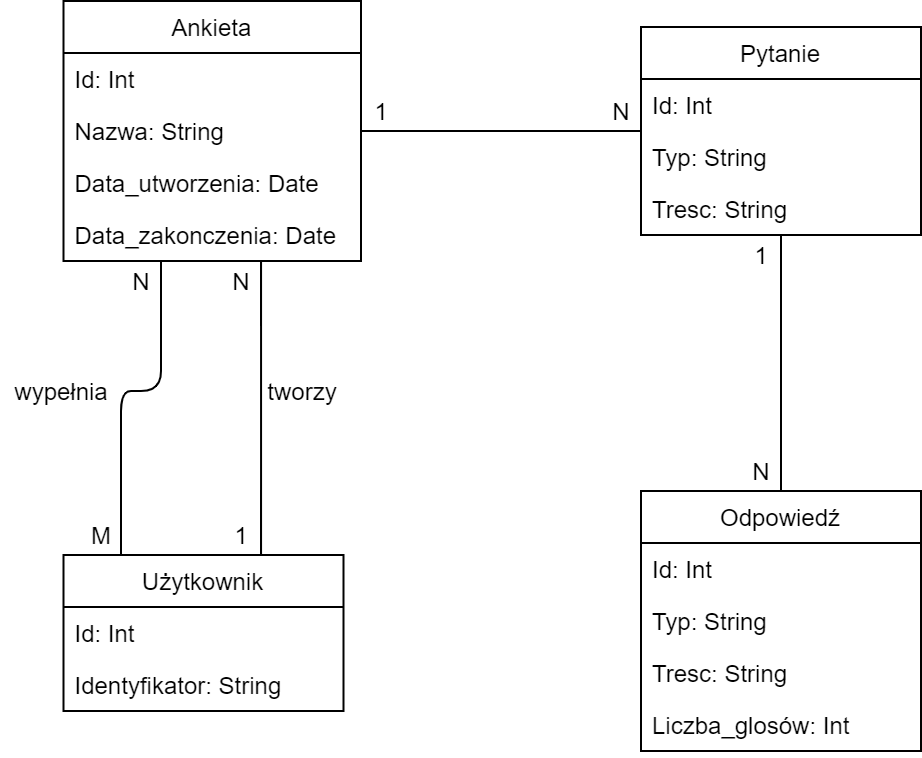

The diagram above was exported from draw.io. Its source (the exported page's mxGraphModel, read from the mxfile embedded in the PNG):
<mxGraphModel dx="2467" dy="1624" grid="1" gridSize="10" guides="1" tooltips="1" connect="1" arrows="1" fold="1" page="1" pageScale="1" pageWidth="827" pageHeight="1169" math="0" shadow="0">
  <root>
    <mxCell id="0" />
    <mxCell id="1" parent="0" />
    <mxCell id="2" value="Ankieta" style="swimlane;fontStyle=0;childLayout=stackLayout;horizontal=1;startSize=26;fillColor=none;horizontalStack=0;resizeParent=1;resizeParentMax=0;resizeLast=0;collapsible=1;marginBottom=0;" vertex="1" parent="1">
      <mxGeometry x="-798.75" y="355" width="148.75" height="130" as="geometry" />
    </mxCell>
    <mxCell id="3" value="Id: Int" style="text;strokeColor=none;fillColor=none;align=left;verticalAlign=top;spacingLeft=4;spacingRight=4;overflow=hidden;rotatable=0;points=[[0,0.5],[1,0.5]];portConstraint=eastwest;" vertex="1" parent="2">
      <mxGeometry y="26" width="148.75" height="26" as="geometry" />
    </mxCell>
    <mxCell id="4" value="Nazwa: String" style="text;strokeColor=none;fillColor=none;align=left;verticalAlign=top;spacingLeft=4;spacingRight=4;overflow=hidden;rotatable=0;points=[[0,0.5],[1,0.5]];portConstraint=eastwest;" vertex="1" parent="2">
      <mxGeometry y="52" width="148.75" height="26" as="geometry" />
    </mxCell>
    <mxCell id="5" value="Data_utworzenia: Date" style="text;strokeColor=none;fillColor=none;align=left;verticalAlign=top;spacingLeft=4;spacingRight=4;overflow=hidden;rotatable=0;points=[[0,0.5],[1,0.5]];portConstraint=eastwest;" vertex="1" parent="2">
      <mxGeometry y="78" width="148.75" height="26" as="geometry" />
    </mxCell>
    <mxCell id="6" value="Data_zakonczenia: Date" style="text;strokeColor=none;fillColor=none;align=left;verticalAlign=top;spacingLeft=4;spacingRight=4;overflow=hidden;rotatable=0;points=[[0,0.5],[1,0.5]];portConstraint=eastwest;" vertex="1" parent="2">
      <mxGeometry y="104" width="148.75" height="26" as="geometry" />
    </mxCell>
    <mxCell id="7" value="Pytanie" style="swimlane;fontStyle=0;childLayout=stackLayout;horizontal=1;startSize=26;fillColor=none;horizontalStack=0;resizeParent=1;resizeParentMax=0;resizeLast=0;collapsible=1;marginBottom=0;" vertex="1" parent="1">
      <mxGeometry x="-510" y="368" width="140" height="104" as="geometry" />
    </mxCell>
    <mxCell id="8" value="Id: Int" style="text;strokeColor=none;fillColor=none;align=left;verticalAlign=top;spacingLeft=4;spacingRight=4;overflow=hidden;rotatable=0;points=[[0,0.5],[1,0.5]];portConstraint=eastwest;" vertex="1" parent="7">
      <mxGeometry y="26" width="140" height="26" as="geometry" />
    </mxCell>
    <mxCell id="9" value="Typ: String" style="text;strokeColor=none;fillColor=none;align=left;verticalAlign=top;spacingLeft=4;spacingRight=4;overflow=hidden;rotatable=0;points=[[0,0.5],[1,0.5]];portConstraint=eastwest;" vertex="1" parent="7">
      <mxGeometry y="52" width="140" height="26" as="geometry" />
    </mxCell>
    <mxCell id="10" value="Tresc: String" style="text;strokeColor=none;fillColor=none;align=left;verticalAlign=top;spacingLeft=4;spacingRight=4;overflow=hidden;rotatable=0;points=[[0,0.5],[1,0.5]];portConstraint=eastwest;" vertex="1" parent="7">
      <mxGeometry y="78" width="140" height="26" as="geometry" />
    </mxCell>
    <mxCell id="11" value="Użytkownik" style="swimlane;fontStyle=0;childLayout=stackLayout;horizontal=1;startSize=26;fillColor=none;horizontalStack=0;resizeParent=1;resizeParentMax=0;resizeLast=0;collapsible=1;marginBottom=0;" vertex="1" parent="1">
      <mxGeometry x="-798.75" y="632" width="140" height="78" as="geometry" />
    </mxCell>
    <mxCell id="12" value="Id: Int" style="text;strokeColor=none;fillColor=none;align=left;verticalAlign=top;spacingLeft=4;spacingRight=4;overflow=hidden;rotatable=0;points=[[0,0.5],[1,0.5]];portConstraint=eastwest;" vertex="1" parent="11">
      <mxGeometry y="26" width="140" height="26" as="geometry" />
    </mxCell>
    <mxCell id="13" value="Identyfikator: String" style="text;strokeColor=none;fillColor=none;align=left;verticalAlign=top;spacingLeft=4;spacingRight=4;overflow=hidden;rotatable=0;points=[[0,0.5],[1,0.5]];portConstraint=eastwest;" vertex="1" parent="11">
      <mxGeometry y="52" width="140" height="26" as="geometry" />
    </mxCell>
    <mxCell id="14" value="" style="endArrow=none;html=1;edgeStyle=orthogonalEdgeStyle;" edge="1" source="2" target="7" parent="1">
      <mxGeometry relative="1" as="geometry">
        <mxPoint x="-630" y="280.0000000000002" as="sourcePoint" />
        <mxPoint x="-553.5" y="420" as="targetPoint" />
      </mxGeometry>
    </mxCell>
    <mxCell id="15" value="" style="endArrow=none;html=1;edgeStyle=orthogonalEdgeStyle;" edge="1" source="2" target="11" parent="1">
      <mxGeometry relative="1" as="geometry">
        <mxPoint x="-700" y="540" as="sourcePoint" />
        <mxPoint x="-769.9999999999995" y="615" as="targetPoint" />
        <Array as="points">
          <mxPoint x="-750" y="550" />
          <mxPoint x="-770" y="550" />
        </Array>
      </mxGeometry>
    </mxCell>
    <mxCell id="16" value="Odpowiedź" style="swimlane;fontStyle=0;childLayout=stackLayout;horizontal=1;startSize=26;fillColor=none;horizontalStack=0;resizeParent=1;resizeParentMax=0;resizeLast=0;collapsible=1;marginBottom=0;" vertex="1" parent="1">
      <mxGeometry x="-510" y="600" width="140" height="130" as="geometry" />
    </mxCell>
    <mxCell id="17" value="Id: Int" style="text;strokeColor=none;fillColor=none;align=left;verticalAlign=top;spacingLeft=4;spacingRight=4;overflow=hidden;rotatable=0;points=[[0,0.5],[1,0.5]];portConstraint=eastwest;" vertex="1" parent="16">
      <mxGeometry y="26" width="140" height="26" as="geometry" />
    </mxCell>
    <mxCell id="18" value="Typ: String" style="text;strokeColor=none;fillColor=none;align=left;verticalAlign=top;spacingLeft=4;spacingRight=4;overflow=hidden;rotatable=0;points=[[0,0.5],[1,0.5]];portConstraint=eastwest;" vertex="1" parent="16">
      <mxGeometry y="52" width="140" height="26" as="geometry" />
    </mxCell>
    <mxCell id="19" value="Tresc: String" style="text;strokeColor=none;fillColor=none;align=left;verticalAlign=top;spacingLeft=4;spacingRight=4;overflow=hidden;rotatable=0;points=[[0,0.5],[1,0.5]];portConstraint=eastwest;" vertex="1" parent="16">
      <mxGeometry y="78" width="140" height="26" as="geometry" />
    </mxCell>
    <mxCell id="20" value="Liczba_glosów: Int" style="text;strokeColor=none;fillColor=none;align=left;verticalAlign=top;spacingLeft=4;spacingRight=4;overflow=hidden;rotatable=0;points=[[0,0.5],[1,0.5]];portConstraint=eastwest;" vertex="1" parent="16">
      <mxGeometry y="104" width="140" height="26" as="geometry" />
    </mxCell>
    <mxCell id="21" value="" style="endArrow=none;html=1;edgeStyle=orthogonalEdgeStyle;" edge="1" source="16" target="7" parent="1">
      <mxGeometry relative="1" as="geometry">
        <mxPoint x="-229.99999999999977" y="592" as="sourcePoint" />
        <mxPoint x="-320" y="550" as="targetPoint" />
      </mxGeometry>
    </mxCell>
    <mxCell id="22" value="" style="endArrow=none;html=1;edgeStyle=orthogonalEdgeStyle;" edge="1" source="2" target="11" parent="1">
      <mxGeometry relative="1" as="geometry">
        <mxPoint x="-718.75" y="495" as="sourcePoint" />
        <mxPoint x="-599.9999999999995" y="616" as="targetPoint" />
        <Array as="points">
          <mxPoint x="-700" y="610" />
          <mxPoint x="-700" y="610" />
        </Array>
      </mxGeometry>
    </mxCell>
    <mxCell id="23" value="N" style="text;html=1;align=center;verticalAlign=middle;resizable=0;points=[];autosize=1;" vertex="1" parent="1">
      <mxGeometry x="-460" y="580" width="20" height="20" as="geometry" />
    </mxCell>
    <mxCell id="24" value="1" style="text;html=1;align=center;verticalAlign=middle;resizable=0;points=[];autosize=1;" vertex="1" parent="1">
      <mxGeometry x="-460" y="472" width="20" height="20" as="geometry" />
    </mxCell>
    <mxCell id="25" value="1" style="text;html=1;align=center;verticalAlign=middle;resizable=0;points=[];autosize=1;" vertex="1" parent="1">
      <mxGeometry x="-650" y="400" width="20" height="20" as="geometry" />
    </mxCell>
    <mxCell id="26" value="N" style="text;html=1;align=center;verticalAlign=middle;resizable=0;points=[];autosize=1;" vertex="1" parent="1">
      <mxGeometry x="-720" y="485" width="20" height="20" as="geometry" />
    </mxCell>
    <mxCell id="27" value="N" style="text;html=1;align=center;verticalAlign=middle;resizable=0;points=[];autosize=1;" vertex="1" parent="1">
      <mxGeometry x="-770" y="485" width="20" height="20" as="geometry" />
    </mxCell>
    <mxCell id="28" value="1" style="text;html=1;align=center;verticalAlign=middle;resizable=0;points=[];autosize=1;" vertex="1" parent="1">
      <mxGeometry x="-720" y="612" width="20" height="20" as="geometry" />
    </mxCell>
    <mxCell id="29" value="M" style="text;html=1;align=center;verticalAlign=middle;resizable=0;points=[];autosize=1;" vertex="1" parent="1">
      <mxGeometry x="-795" y="612" width="30" height="20" as="geometry" />
    </mxCell>
    <mxCell id="30" value="N" style="text;html=1;align=center;verticalAlign=middle;resizable=0;points=[];autosize=1;" vertex="1" parent="1">
      <mxGeometry x="-530" y="400" width="20" height="20" as="geometry" />
    </mxCell>
    <mxCell id="31" value="tworzy" style="text;html=1;strokeColor=none;fillColor=none;align=center;verticalAlign=middle;whiteSpace=wrap;rounded=0;" vertex="1" parent="1">
      <mxGeometry x="-698.75" y="540" width="40" height="20" as="geometry" />
    </mxCell>
    <mxCell id="32" value="wypełnia" style="text;html=1;align=center;verticalAlign=middle;resizable=0;points=[];autosize=1;" vertex="1" parent="1">
      <mxGeometry x="-830" y="540" width="60" height="20" as="geometry" />
    </mxCell>
  </root>
</mxGraphModel>